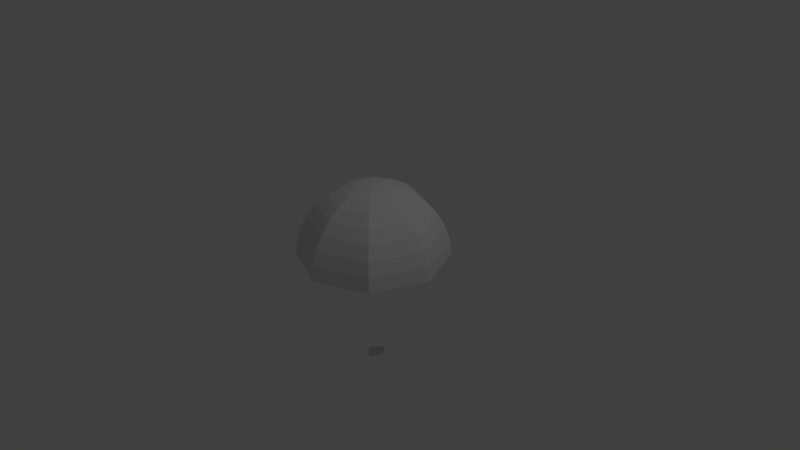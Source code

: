 # Source: parachute.8.blend  (saved by Blender 2.77.0; exported with 4.5.12 LTS)
import bpy
from mathutils import Matrix  # noqa: F401  (used for matrix-valued properties, if any)

bpy.ops.wm.read_factory_settings(use_empty=True)
scene = bpy.context.scene
scene.name = 'Scene'

# ---- collections
col_collection_1 = bpy.data.collections.new('Collection 1'); scene.collection.children.link(col_collection_1)

# ---- world
world_world = bpy.data.worlds.new('World'); scene.world = world_world
world_world.color = (0.05088, 0.05088, 0.05088)
world_world.use_sun_shadow = False
world_world.sun_shadow_jitter_overblur = 0.0
world_world.cycles.sampling_method = 'MANUAL'

# ---- cameras
cam_camera = bpy.data.cameras.new('Camera')
cam_camera.clip_end = 100.0
cam_camera.lens = 35.0
cam_camera.sensor_width = 32.0
cam_camera.sensor_height = 18.0
cam_camera.ortho_scale = 7.314
cam_camera.dof.focus_distance = 0.0
cam_camera.dof.aperture_fstop = 128.0

# ---- lights
light_lamp = bpy.data.lights.new('Lamp', 'POINT')
light_lamp.transmission_factor = 0.0
light_lamp.cutoff_distance = 30.0
light_lamp.energy = 100.0
light_lamp.shadow_buffer_clip_start = 1.001
light_lamp.shadow_soft_size = 0.1
light_lamp.shadow_maximum_resolution = 0.006
light_lamp.use_absolute_resolution = True

# ---- meshes
me_sphere = bpy.data.meshes.new('Sphere')
me_sphere.from_pydata([(-0.3827, -1.367e-08, 0.9239), (-0.7071, -1.367e-08, 0.7071), (-0.8315, -1.367e-08, 0.5556), (-0.9239, -1.367e-08, 0.3827), (-0.9808, -1.367e-08, 0.1951), (-1.0, -1.367e-08, -5.96e-08), (-0.138, 0.1379, 0.9808), (-0.2706, 0.2706, 0.9239), (-0.3928, 0.3928, 0.8315), (-0.5, 0.5, 0.7071), (-0.5879, 0.5879, 0.5556), (-0.6533, 0.6533, 0.3827), (-0.6935, 0.6935, 0.1951), (-0.7071, 0.7071, -5.96e-08), (-9.576e-08, 0.1951, 0.9808), (-9.576e-08, 0.3827, 0.9239), (-9.576e-08, 0.5556, 0.8315), (-9.576e-08, 0.7071, 0.7071), (-9.576e-08, 0.8315, 0.5556), (-9.576e-08, 0.9239, 0.3827), (-9.576e-08, 0.9808, 0.1951), (-9.576e-08, 1.0, -5.96e-08), (0.1379, 0.1379, 0.9808), (0.2706, 0.2706, 0.9239), (0.3928, 0.3928, 0.8315), (0.5, 0.5, 0.7071), (0.5879, 0.5879, 0.5556), (0.6533, 0.6533, 0.3827), (0.6935, 0.6935, 0.1951), (0.7071, 0.7071, -5.96e-08), (0.1951, -6.786e-09, 0.9808), (0.3827, -2.169e-08, 0.9239), (0.5556, 3.792e-08, 0.8315), (0.7071, -5.149e-08, 0.7071), (0.8315, -2.169e-08, 0.5556), (0.9239, -5.149e-08, 0.3827), (0.9808, -5.149e-08, 0.1951), (1.0, -2.169e-08, -5.96e-08), (0.1379, -0.1379, 0.9808), (0.2706, -0.2706, 0.9239), (0.3928, -0.3928, 0.8315), (0.5, -0.5, 0.7071), (0.5879, -0.5879, 0.5556), (0.6533, -0.6533, 0.3827), (0.6935, -0.6935, 0.1951), (0.7071, -0.7071, -5.96e-08), (-9.576e-08, -0.1951, 0.9808), (-9.576e-08, -0.3827, 0.9239), (-9.576e-08, -0.5556, 0.8315), (-9.576e-08, -0.7071, 0.7071), (-9.576e-08, -0.8315, 0.5556), (-9.576e-08, -0.9239, 0.3827), (-9.576e-08, -0.9808, 0.1951), (-9.576e-08, -1.0, -5.96e-08), (-3.342e-07, -2.441e-07, 1.0), (-0.138, -0.1379, 0.9808), (-0.2706, -0.2706, 0.9239), (-0.3928, -0.3928, 0.8315), (-0.5, -0.5, 0.7071), (-0.5879, -0.5879, 0.5556), (-0.6533, -0.6533, 0.3827), (-0.6935, -0.6935, 0.1951), (-0.7071, -0.7071, -5.96e-08), (-0.15, 0.0, -1.5), (0.15, 0.0, -1.5), (0.0, 0.15, -1.5), (-0.1951, -6.786e-09, 0.9808), (-0.5556, -5.149e-08, 0.8315), (0.0, -0.15, -1.5)], [(5, 63), (37, 64), (21, 65), (53, 68)], [(2, 1, 9, 10), (3, 2, 10, 11), (4, 3, 11, 12), (5, 4, 12, 13), (66, 54, 6), (0, 66, 6, 7), (67, 0, 7, 8), (1, 67, 8, 9), (9, 8, 16, 17), (10, 9, 17, 18), (11, 10, 18, 19), (12, 11, 19, 20), (13, 12, 20, 21), (6, 54, 14), (7, 6, 14, 15), (8, 7, 15, 16), (21, 20, 28, 29), (14, 54, 22), (15, 14, 22, 23), (16, 15, 23, 24), (17, 16, 24, 25), (18, 17, 25, 26), (19, 18, 26, 27), (20, 19, 27, 28), (26, 25, 33, 34), (27, 26, 34, 35), (28, 27, 35, 36), (29, 28, 36, 37), (22, 54, 30), (23, 22, 30, 31), (24, 23, 31, 32), (25, 24, 32, 33), (30, 54, 38), (31, 30, 38, 39), (32, 31, 39, 40), (33, 32, 40, 41), (34, 33, 41, 42), (35, 34, 42, 43), (36, 35, 43, 44), (37, 36, 44, 45), (42, 41, 49, 50), (43, 42, 50, 51), (44, 43, 51, 52), (45, 44, 52, 53), (38, 54, 46), (39, 38, 46, 47), (40, 39, 47, 48), (41, 40, 48, 49), (47, 46, 55, 56), (48, 47, 56, 57), (49, 48, 57, 58), (50, 49, 58, 59), (51, 50, 59, 60), (52, 51, 60, 61), (64, 65, 63, 68), (53, 52, 61, 62), (46, 54, 55), (60, 59, 2, 3), (61, 60, 3, 4), (62, 61, 4, 5), (55, 54, 66), (56, 55, 66, 0), (57, 56, 0, 67), (58, 57, 67, 1), (59, 58, 1, 2)])
me_sphere.use_remesh_preserve_volume = False
me_sphere.use_remesh_preserve_attributes = False
me_sphere.use_mirror_vertex_groups = False
me_sphere.update()

# ---- objects
ob_sphere = bpy.data.objects.new('Sphere', me_sphere)
ob_lamp = bpy.data.objects.new('Lamp', light_lamp)
ob_camera = bpy.data.objects.new('Camera', cam_camera)

# ---- transforms, parenting, visibility, modifiers, constraints
ob_sphere.location = (0.0, 0.0, 0.0)
ob_sphere.lineart.crease_threshold = 0.0
ob_lamp.location = (4.076, 1.005, 5.904)
ob_lamp.rotation_euler = (0.6503, 0.05522, 1.866)
ob_lamp.lock_rotations_4d = False
ob_lamp.empty_display_type = 'ARROWS'
ob_lamp.color = (0.0, 0.0, 0.0, 0.0)
ob_lamp.lineart.crease_threshold = 0.0
ob_camera.location = (7.481, -6.508, 5.344)
ob_camera.rotation_euler = (1.109, 0.01082, 0.8149)
ob_camera.lock_rotations_4d = False
ob_camera.empty_display_type = 'ARROWS'
ob_camera.color = (0.0, 0.0, 0.0, 0.0)
ob_camera.display_type = 'WIRE'
ob_camera.lineart.crease_threshold = 0.0

# ---- collection membership
col_collection_1.objects.link(ob_sphere)
col_collection_1.objects.link(ob_lamp)
col_collection_1.objects.link(ob_camera)

# ---- scene / render settings (as saved in the file)
scene.camera = ob_camera
scene.frame_start = 1; scene.frame_end = 250; scene.frame_set(1)
scene.render.engine = 'BLENDER_EEVEE_NEXT'
scene.render.resolution_percentage = 50
scene.render.dither_intensity = 0.0
scene.cycles.use_denoising = False
scene.cycles.samples = 128
scene.cycles.sampling_pattern = 'TABULATED_SOBOL'
scene.cycles.light_sampling_threshold = 0.0
scene.cycles.use_adaptive_sampling = False
scene.cycles.use_light_tree = False
scene.cycles.blur_glossy = 0.0
scene.cycles.sample_clamp_indirect = 0.0
scene.view_settings.view_transform = 'Standard'
bpy.context.view_layer.update()
